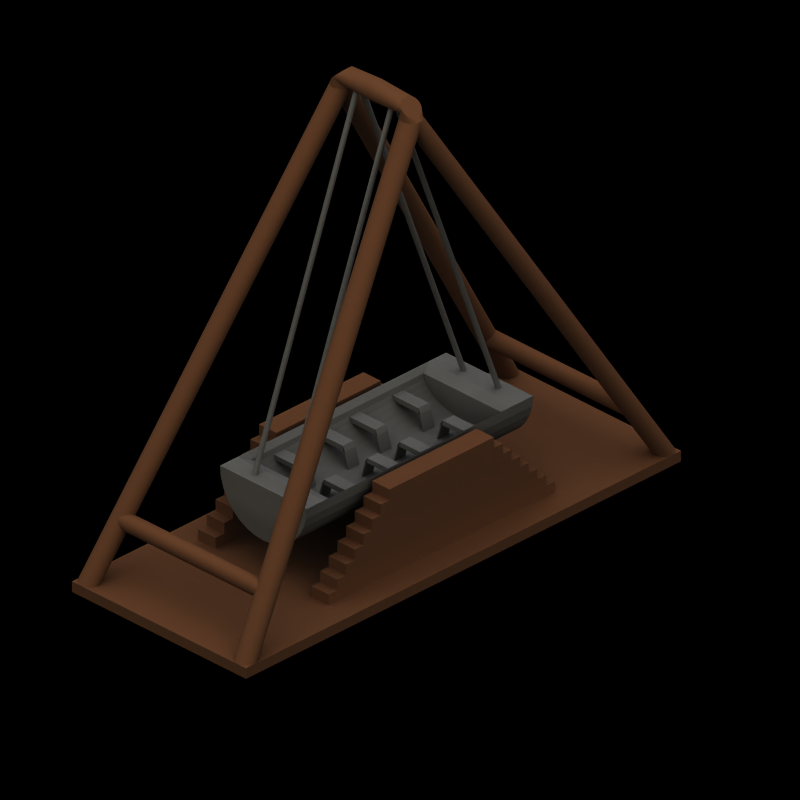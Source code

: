 # Source: shipswing_template.blend  (saved by Blender 2.79.0; exported with 4.5.12 LTS)
import bpy
from mathutils import Matrix  # noqa: F401  (used for matrix-valued properties, if any)

bpy.ops.wm.read_factory_settings(use_empty=True)
scene = bpy.context.scene
scene.name = 'Scene'

# ---- collections
col_collection_1 = bpy.data.collections.new('Collection 1'); scene.collection.children.link(col_collection_1)
col_collection_10 = bpy.data.collections.new('Collection 10'); scene.collection.children.link(col_collection_10)
col_collection_20 = bpy.data.collections.new('Collection 20'); scene.collection.children.link(col_collection_20)

# ---- materials (node trees are filled in below, after node groups)
mat_floor = bpy.data.materials.new('floor')
mat_floor.alpha_threshold = 0.0
mat_floor.diffuse_color = (0.3, 0.195, 0.1306, 1.0)
mat_floor.roughness = 0.5
mat_ship = bpy.data.materials.new('ship')
mat_ship.alpha_threshold = 0.0
mat_ship.diffuse_color = (0.3, 0.3, 0.3, 1.0)
mat_ship.roughness = 0.5
mat_shadow = bpy.data.materials.new('Shadow')
mat_shadow.alpha_threshold = 0.0
mat_shadow.preview_render_type = 'FLAT'
mat_shadow.diffuse_color = (0.0, 0.0, 0.0, 1.0)
mat_shadow.roughness = 0.5
mat_shadow.line_color = (0.0, 0.0, 0.0, 0.5104)

# ---- material node trees

# ---- world
world_world = bpy.data.worlds.new('World'); scene.world = world_world
world_world.color = (1.0, 1.0, 1.0)
world_world.use_sun_shadow = False
world_world.sun_shadow_jitter_overblur = 0.0
world_world.cycles.sampling_method = 'NONE'
world_world.cycles.sample_map_resolution = 256

# ---- cameras
cam_camera = bpy.data.cameras.new('Camera')
cam_camera.type = 'ORTHO'
cam_camera.clip_end = 100.0
cam_camera.lens = 35.0
cam_camera.sensor_width = 32.0
cam_camera.sensor_height = 18.0
cam_camera.ortho_scale = 6.5
cam_camera.display_size = 2.0
cam_camera.dof.focus_distance = 0.0
cam_camera.dof.aperture_fstop = 128.0
cam_camera.dof.aperture_blades = 6
cam_mainview = bpy.data.cameras.new('MainView')
cam_mainview.type = 'ORTHO'
cam_mainview.passepartout_alpha = 0.2
cam_mainview.clip_start = 0.2
cam_mainview.clip_end = 100.0
cam_mainview.lens = 35.0
cam_mainview.sensor_width = 32.0
cam_mainview.sensor_height = 18.0
cam_mainview.ortho_scale = 6.25
cam_mainview.display_size = 0.8
cam_mainview.shift_x = 0.1
cam_mainview.shift_y = -0.02
cam_mainview.show_passepartout = False
cam_mainview.show_safe_areas = True
cam_mainview.dof.focus_distance = 0.0
cam_mainview.dof.aperture_fstop = 128.0

# ---- lights
light_hightlight = bpy.data.lights.new('HightLight', 'SUN')
light_hightlight.color = (0.7556, 0.7973, 0.9923)
light_hightlight.transmission_factor = 0.0
light_hightlight.angle = 1.571
light_hightlight.energy = 0.65
light_hightlight.shadow_buffer_clip_start = 0.5
light_hightlight.shadow_soft_size = 1.0
light_hightlight.shadow_cascade_max_distance = 1000.0
light_hightlight.cycles.use_multiple_importance_sampling = False
light_mainlight = bpy.data.lights.new('MainLight', 'SUN')
light_mainlight.color = (1.0, 0.911, 0.549)
light_mainlight.transmission_factor = 0.0
light_mainlight.angle = 1.571
light_mainlight.energy = 0.85
light_mainlight.shadow_buffer_clip_start = 0.5
light_mainlight.shadow_soft_size = 1.0
light_mainlight.shadow_cascade_max_distance = 1000.0
light_mainlight.cycles.use_multiple_importance_sampling = False
light_shadowgenerator = bpy.data.lights.new('ShadowGenerator', 'SUN')
light_shadowgenerator.transmission_factor = 0.0
light_shadowgenerator.angle = 1.571
light_shadowgenerator.energy = 0.0
light_shadowgenerator.shadow_buffer_clip_start = 0.5
light_shadowgenerator.shadow_soft_size = 1.0
light_shadowgenerator.shadow_cascade_max_distance = 1000.0
light_shadowgenerator.cycles.use_multiple_importance_sampling = False

# ---- meshes
me_plane_005 = bpy.data.meshes.new('Plane.005')
me_plane_005.from_pydata([(-1.0, -1.0, 0.0), (1.0, -1.0, 0.0), (-1.0, 1.0, 0.0), (1.0, 1.0, 0.0), (-1.0, -1.0, 2.0), (1.0, -1.0, 2.0), (-1.0, 1.0, 2.0), (1.0, 1.0, 2.0), (-0.9992, 0.9195, 2.0), (-0.997, 0.9383, 2.0), (-0.9933, 0.9556, 2.0), (-0.9883, 0.9707, 2.0), (-0.9822, 0.9831, 2.0), (-0.9753, 0.9924, 2.0), (-0.9678, 0.9981, 2.0), (-0.96, 1.0, 2.0), (-1.0, 0.9, 2.0), (-0.9992, 0.8805, 2.0), (-0.997, 0.8617, 2.0), (-0.9933, 0.8444, 2.0), (-0.9883, 0.8293, 2.0), (-0.9822, 0.8169, 2.0), (-0.9753, 0.8076, 2.0), (-0.9678, 0.8019, 2.0), (-0.96, 0.8, 2.0), (-0.9522, 0.8019, 2.0), (-0.9447, 0.8076, 2.0), (-0.9378, 0.8169, 2.0), (-0.9317, 0.8293, 2.0), (-0.9267, 0.8444, 2.0), (-0.923, 0.8617, 2.0), (-0.9208, 0.8805, 2.0), (-0.92, 0.9, 2.0), (-0.9208, 0.9195, 2.0), (-0.923, 0.9383, 2.0), (-0.9267, 0.9556, 2.0), (-0.9317, 0.9707, 2.0), (-0.9378, 0.9831, 2.0), (-0.9447, 0.9924, 2.0), (-0.9522, 0.9981, 2.0), (-0.03923, 0.4195, 80.0), (-0.03696, 0.4383, 80.0), (-0.03326, 0.4556, 80.0), (-0.02828, 0.4707, 80.0), (-0.02222, 0.4831, 80.0), (-0.01531, 0.4924, 80.0), (-0.007804, 0.4981, 80.0), (-2.98e-08, 0.5, 80.0), (-0.04, 0.4, 80.0), (-0.03923, 0.3805, 80.0), (-0.03696, 0.3617, 80.0), (-0.03326, 0.3444, 80.0), (-0.02828, 0.3293, 80.0), (-0.02222, 0.3169, 80.0), (-0.01531, 0.3076, 80.0), (-0.007804, 0.3019, 80.0), (-2.98e-08, 0.3, 80.0), (0.007804, 0.3019, 80.0), (0.01531, 0.3076, 80.0), (0.02222, 0.3169, 80.0), (0.02828, 0.3293, 80.0), (0.03326, 0.3444, 80.0), (0.03696, 0.3617, 80.0), (0.03923, 0.3805, 80.0), (0.04, 0.4, 80.0), (0.03923, 0.4195, 80.0), (0.03696, 0.4383, 80.0), (0.03326, 0.4556, 80.0), (0.02828, 0.4707, 80.0), (0.02222, 0.4831, 80.0), (0.01531, 0.4924, 80.0), (0.007804, 0.4981, 80.0), (0.9208, 0.9195, 2.0), (0.923, 0.9383, 2.0), (0.9267, 0.9556, 2.0), (0.9317, 0.9707, 2.0), (0.9378, 0.9831, 2.0), (0.9447, 0.9924, 2.0), (0.9522, 0.9981, 2.0), (0.96, 1.0, 2.0), (0.92, 0.9, 2.0), (0.9208, 0.8805, 2.0), (0.923, 0.8617, 2.0), (0.9267, 0.8444, 2.0), (0.9317, 0.8293, 2.0), (0.9378, 0.8169, 2.0), (0.9447, 0.8076, 2.0), (0.9522, 0.8019, 2.0), (0.96, 0.8, 2.0), (0.9678, 0.8019, 2.0), (0.9753, 0.8076, 2.0), (0.9822, 0.8169, 2.0), (0.9883, 0.8293, 2.0), (0.9933, 0.8444, 2.0), (0.997, 0.8617, 2.0), (0.9992, 0.8805, 2.0), (1.0, 0.9, 2.0), (0.9992, 0.9195, 2.0), (0.997, 0.9383, 2.0), (0.9933, 0.9556, 2.0), (0.9883, 0.9707, 2.0), (0.9822, 0.9831, 2.0), (0.9753, 0.9924, 2.0), (0.9678, 0.9981, 2.0), (0.9992, -0.9195, 2.0), (0.997, -0.9383, 2.0), (0.9933, -0.9556, 2.0), (0.9883, -0.9707, 2.0), (0.9822, -0.9831, 2.0), (0.9753, -0.9924, 2.0), (0.9678, -0.9981, 2.0), (0.96, -1.0, 2.0), (1.0, -0.9, 2.0), (0.9992, -0.8805, 2.0), (0.997, -0.8617, 2.0), (0.9933, -0.8444, 2.0), (0.9883, -0.8293, 2.0), (0.9822, -0.8169, 2.0), (0.9753, -0.8076, 2.0), (0.9678, -0.8019, 2.0), (0.96, -0.8, 2.0), (0.9522, -0.8019, 2.0), (0.9447, -0.8076, 2.0), (0.9378, -0.8169, 2.0), (0.9317, -0.8293, 2.0), (0.9267, -0.8444, 2.0), (0.923, -0.8617, 2.0), (0.9208, -0.8805, 2.0), (0.92, -0.9, 2.0), (0.9208, -0.9195, 2.0), (0.923, -0.9383, 2.0), (0.9267, -0.9556, 2.0), (0.9317, -0.9707, 2.0), (0.9378, -0.9831, 2.0), (0.9447, -0.9924, 2.0), (0.9522, -0.9981, 2.0), (0.03923, -0.4195, 80.0), (0.03696, -0.4383, 80.0), (0.03326, -0.4556, 80.0), (0.02828, -0.4707, 80.0), (0.02222, -0.4831, 80.0), (0.01531, -0.4924, 80.0), (0.007804, -0.4981, 80.0), (6.604e-08, -0.5, 80.0), (0.04, -0.4, 80.0), (0.03923, -0.3805, 80.0), (0.03696, -0.3617, 80.0), (0.03326, -0.3444, 80.0), (0.02828, -0.3293, 80.0), (0.02222, -0.3169, 80.0), (0.01531, -0.3076, 80.0), (0.007804, -0.3019, 80.0), (5.396e-08, -0.3, 80.0), (-0.007804, -0.3019, 80.0), (-0.01531, -0.3076, 80.0), (-0.02222, -0.3169, 80.0), (-0.02828, -0.3293, 80.0), (-0.03326, -0.3444, 80.0), (-0.03696, -0.3617, 80.0), (-0.03923, -0.3805, 80.0), (-0.04, -0.4, 80.0), (-0.03923, -0.4195, 80.0), (-0.03696, -0.4383, 80.0), (-0.03326, -0.4556, 80.0), (-0.02828, -0.4707, 80.0), (-0.02222, -0.4831, 80.0), (-0.01531, -0.4924, 80.0), (-0.007803, -0.4981, 80.0), (-0.9208, -0.9195, 2.0), (-0.923, -0.9383, 2.0), (-0.9267, -0.9556, 2.0), (-0.9317, -0.9707, 2.0), (-0.9378, -0.9831, 2.0), (-0.9447, -0.9924, 2.0), (-0.9522, -0.9981, 2.0), (-0.96, -1.0, 2.0), (-0.92, -0.9, 2.0), (-0.9208, -0.8805, 2.0), (-0.923, -0.8617, 2.0), (-0.9267, -0.8444, 2.0), (-0.9317, -0.8293, 2.0), (-0.9378, -0.8169, 2.0), (-0.9447, -0.8076, 2.0), (-0.9522, -0.8019, 2.0), (-0.96, -0.8, 2.0), (-0.9678, -0.8019, 2.0), (-0.9753, -0.8076, 2.0), (-0.9822, -0.8169, 2.0), (-0.9883, -0.8293, 2.0), (-0.9933, -0.8444, 2.0), (-0.997, -0.8617, 2.0), (-0.9992, -0.8805, 2.0), (-1.0, -0.9, 2.0), (-0.9992, -0.9195, 2.0), (-0.997, -0.9383, 2.0), (-0.9933, -0.9556, 2.0), (-0.9883, -0.9707, 2.0), (-0.9822, -0.9831, 2.0), (-0.9753, -0.9924, 2.0), (-0.9678, -0.9981, 2.0), (-2.98e-08, 2.31e-07, 80.0), (-2.98e-08, 3.8e-07, 84.0), (0.03923, 1.192e-07, 81.61), (0.03696, 1.192e-07, 81.23), (0.03326, 1.192e-07, 80.89), (0.02828, 2.98e-08, 80.59), (0.02222, -8.941e-08, 80.34), (0.01531, 8.941e-08, 80.15), (0.007804, 0.0, 80.04), (0.04, 0.0, 82.0), (0.03923, -2.98e-08, 82.39), (0.03696, -5.96e-08, 82.77), (0.03326, -2.98e-08, 83.11), (0.02828, 8.941e-08, 83.41), (0.02222, -8.941e-08, 83.66), (0.01531, 2.98e-08, 83.85), (0.007804, 8.941e-08, 83.96), (-0.007804, 8.941e-08, 83.96), (-0.01531, 2.98e-08, 83.85), (-0.02222, -8.941e-08, 83.66), (-0.02828, 2.98e-08, 83.41), (-0.03326, -8.941e-08, 83.11), (-0.03696, -5.96e-08, 82.77), (-0.03923, -1.192e-07, 82.39), (-0.04, 0.0, 82.0), (-0.03923, 8.941e-08, 81.61), (-0.03696, 5.96e-08, 81.23), (-0.03326, 5.96e-08, 80.89), (-0.02828, 2.98e-08, 80.59), (-0.02222, -8.941e-08, 80.34), (-0.01531, 8.941e-08, 80.15), (-0.007803, 0.0, 80.04), (-0.007803, -0.4694, 80.61), (-0.01531, -0.4653, 80.69), (-0.02222, -0.4588, 80.82), (-0.02828, -0.45, 81.0), (-0.03326, -0.4393, 81.21), (-0.03696, -0.4271, 81.46), (-0.03923, -0.4138, 81.72), (-0.04, -0.4, 82.0), (-0.03923, -0.3862, 82.28), (-0.03696, -0.3729, 82.54), (-0.03326, -0.3607, 82.79), (-0.02828, -0.35, 83.0), (-0.02222, -0.3412, 83.18), (-0.01531, -0.3347, 83.31), (-0.007804, -0.3306, 83.39), (5.396e-08, -0.3293, 83.41), (0.007804, -0.3306, 83.39), (0.01531, -0.3347, 83.31), (0.02222, -0.3412, 83.18), (0.02828, -0.35, 83.0), (0.03326, -0.3607, 82.79), (0.03696, -0.3729, 82.54), (0.03923, -0.3862, 82.28), (0.04, -0.4, 82.0), (6.604e-08, -0.4707, 80.59), (0.007804, -0.4694, 80.61), (0.01531, -0.4653, 80.69), (0.02222, -0.4588, 80.82), (0.02828, -0.45, 81.0), (0.03326, -0.4393, 81.21), (0.03696, -0.4271, 81.46), (0.03923, -0.4138, 81.72), (0.007804, 0.4694, 80.61), (0.01531, 0.4653, 80.69), (0.02222, 0.4588, 80.82), (0.02828, 0.45, 81.0), (0.03326, 0.4393, 81.21), (0.03696, 0.4271, 81.46), (0.03923, 0.4138, 81.72), (0.04, 0.4, 82.0), (0.03923, 0.3862, 82.28), (0.03696, 0.3729, 82.54), (0.03326, 0.3607, 82.79), (0.02828, 0.35, 83.0), (0.02222, 0.3412, 83.18), (0.01531, 0.3347, 83.31), (0.007804, 0.3306, 83.39), (-2.98e-08, 0.3293, 83.41), (-0.007804, 0.3306, 83.39), (-0.01531, 0.3347, 83.31), (-0.02222, 0.3412, 83.18), (-0.02828, 0.35, 83.0), (-0.03326, 0.3607, 82.79), (-0.03696, 0.3729, 82.54), (-0.03923, 0.3862, 82.28), (-0.04, 0.4, 82.0), (-2.98e-08, 0.4707, 80.59), (-0.007804, 0.4694, 80.61), (-0.01531, 0.4653, 80.69), (-0.02222, 0.4588, 80.82), (-0.02828, 0.45, 81.0), (-0.03326, 0.4393, 81.21), (-0.03696, 0.4271, 81.46), (-0.03923, 0.4138, 81.72), (-0.24, -0.75, 18.0), (-0.24, -0.55, 18.0), (-0.24, -0.75, 16.0), (-0.24, -0.55, 16.0), (-0.28, -0.75, 16.0), (-0.28, -0.55, 16.0), (-0.28, -0.75, 14.0), (-0.28, -0.55, 14.0), (-0.32, -0.75, 14.0), (-0.32, -0.55, 14.0), (-0.32, -0.75, 12.0), (-0.32, -0.55, 12.0), (-0.36, -0.75, 12.0), (-0.36, -0.55, 12.0), (-0.36, -0.75, 10.0), (-0.36, -0.55, 10.0), (-0.4, -0.75, 10.0), (-0.4, -0.55, 10.0), (-0.4, -0.75, 8.0), (-0.4, -0.55, 8.0), (-0.44, -0.75, 8.0), (-0.44, -0.55, 8.0), (-0.44, -0.75, 6.0), (-0.44, -0.55, 6.0), (-0.48, -0.75, 6.0), (-0.48, -0.55, 6.0), (-0.48, -0.75, 4.0), (-0.48, -0.55, 4.0), (-0.52, -0.75, 4.0), (-0.52, -0.55, 4.0), (-0.52, -0.75, 2.0), (-0.52, -0.55, 2.0), (-0.24, 0.75, 18.0), (-0.24, 0.55, 18.0), (-0.24, 0.75, 16.0), (-0.24, 0.55, 16.0), (-0.28, 0.75, 16.0), (-0.28, 0.55, 16.0), (-0.28, 0.75, 14.0), (-0.28, 0.55, 14.0), (-0.32, 0.75, 14.0), (-0.32, 0.55, 14.0), (-0.32, 0.75, 12.0), (-0.32, 0.55, 12.0), (-0.36, 0.75, 12.0), (-0.36, 0.55, 12.0), (-0.36, 0.75, 10.0), (-0.36, 0.55, 10.0), (-0.4, 0.75, 10.0), (-0.4, 0.55, 10.0), (-0.4, 0.75, 8.0), (-0.4, 0.55, 8.0), (-0.44, 0.75, 8.0), (-0.44, 0.55, 8.0), (-0.44, 0.75, 6.0), (-0.44, 0.55, 6.0), (-0.48, 0.75, 6.0), (-0.48, 0.55, 6.0), (-0.48, 0.75, 4.0), (-0.48, 0.55, 4.0), (-0.52, 0.75, 4.0), (-0.52, 0.55, 4.0), (-0.52, 0.75, 2.0), (-0.52, 0.55, 2.0), (0.24, -0.75, 18.0), (-2.98e-08, -0.75, 18.0), (0.24, -0.55, 18.0), (-2.98e-08, -0.55, 18.0), (0.24, -0.75, 16.0), (-2.98e-08, -0.75, 16.0), (0.24, -0.55, 16.0), (-2.98e-08, -0.55, 16.0), (0.28, -0.75, 16.0), (0.28, -0.55, 16.0), (0.28, -0.75, 14.0), (0.28, -0.55, 14.0), (0.32, -0.75, 14.0), (0.32, -0.55, 14.0), (0.32, -0.75, 12.0), (0.32, -0.55, 12.0), (0.36, -0.75, 12.0), (0.36, -0.55, 12.0), (0.36, -0.75, 10.0), (0.36, -0.55, 10.0), (0.4, -0.75, 10.0), (0.4, -0.55, 10.0), (0.4, -0.75, 8.0), (0.4, -0.55, 8.0), (0.44, -0.75, 8.0), (0.44, -0.55, 8.0), (0.44, -0.75, 6.0), (0.44, -0.55, 6.0), (0.48, -0.75, 6.0), (0.48, -0.55, 6.0), (0.48, -0.75, 4.0), (0.48, -0.55, 4.0), (0.52, -0.75, 4.0), (0.52, -0.55, 4.0), (0.52, -0.75, 2.0), (0.52, -0.55, 2.0), (0.0, -0.75, 2.0), (0.0, -0.55, 2.0), (0.24, 0.75, 18.0), (-8.718e-08, 0.75, 18.0), (0.24, 0.55, 18.0), (-6.302e-08, 0.55, 18.0), (0.24, 0.75, 16.0), (-8.718e-08, 0.75, 16.0), (0.24, 0.55, 16.0), (-6.302e-08, 0.55, 16.0), (0.28, 0.75, 16.0), (0.28, 0.55, 16.0), (0.28, 0.75, 14.0), (0.28, 0.55, 14.0), (0.32, 0.75, 14.0), (0.32, 0.55, 14.0), (0.32, 0.75, 12.0), (0.32, 0.55, 12.0), (0.36, 0.75, 12.0), (0.36, 0.55, 12.0), (0.36, 0.75, 10.0), (0.36, 0.55, 10.0), (0.4, 0.75, 10.0), (0.4, 0.55, 10.0), (0.4, 0.75, 8.0), (0.4, 0.55, 8.0), (0.44, 0.75, 8.0), (0.44, 0.55, 8.0), (0.44, 0.75, 6.0), (0.44, 0.55, 6.0), (0.48, 0.75, 6.0), (0.48, 0.55, 6.0), (0.48, 0.75, 4.0), (0.48, 0.55, 4.0), (0.52, 0.75, 4.0), (0.52, 0.55, 4.0), (0.52, 0.75, 2.0), (0.52, 0.55, 2.0), (-5.738e-08, 0.75, 2.0), (-3.322e-08, 0.55, 2.0), (-0.84, -0.864, 13.4), (-0.8462, -0.864, 13.37), (-0.8522, -0.864, 13.28), (-0.8578, -0.864, 13.13), (-0.8626, -0.864, 12.93), (-0.8666, -0.864, 12.69), (-0.8696, -0.864, 12.41), (-0.8714, -0.864, 12.11), (-0.872, -0.864, 11.8), (-0.8714, -0.864, 11.49), (-0.8696, -0.864, 11.19), (-0.8666, -0.864, 10.91), (-0.8626, -0.864, 10.67), (-0.8578, -0.864, 10.47), (-0.8522, -0.864, 10.32), (-0.8462, -0.864, 10.23), (-0.84, -0.864, 10.2), (-0.8338, -0.864, 10.23), (-0.8278, -0.864, 10.32), (-0.8222, -0.864, 10.47), (-0.8174, -0.864, 10.67), (-0.8134, -0.864, 10.91), (-0.8104, -0.864, 11.19), (-0.8086, -0.864, 11.49), (-0.808, -0.864, 11.8), (-0.8086, -0.864, 12.11), (-0.8104, -0.864, 12.41), (-0.8134, -0.864, 12.69), (-0.8174, -0.864, 12.93), (-0.8222, -0.864, 13.13), (-0.8278, -0.864, 13.28), (-0.8338, -0.864, 13.37), (-0.84, 0.864, 13.4), (-0.8462, 0.864, 13.37), (-0.8522, 0.864, 13.28), (-0.8578, 0.864, 13.13), (-0.8626, 0.864, 12.93), (-0.8666, 0.864, 12.69), (-0.8696, 0.864, 12.41), (-0.8714, 0.864, 12.11), (-0.872, 0.864, 11.8), (-0.8714, 0.864, 11.49), (-0.8696, 0.864, 11.19), (-0.8666, 0.864, 10.91), (-0.8626, 0.864, 10.67), (-0.8578, 0.864, 10.47), (-0.8522, 0.864, 10.32), (-0.8462, 0.864, 10.23), (-0.84, 0.864, 10.2), (-0.8338, 0.864, 10.23), (-0.8278, 0.864, 10.32), (-0.8222, 0.864, 10.47), (-0.8174, 0.864, 10.67), (-0.8134, 0.864, 10.91), (-0.8104, 0.864, 11.19), (-0.8086, 0.864, 11.49), (-0.808, 0.864, 11.8), (-0.8086, 0.864, 12.11), (-0.8104, 0.864, 12.41), (-0.8134, 0.864, 12.69), (-0.8174, 0.864, 12.93), (-0.8222, 0.864, 13.13), (-0.8278, 0.864, 13.28), (-0.8338, 0.864, 13.37), (0.84, -0.864, 13.4), (0.8338, -0.864, 13.37), (0.8278, -0.864, 13.28), (0.8222, -0.864, 13.13), (0.8174, -0.864, 12.93), (0.8134, -0.864, 12.69), (0.8104, -0.864, 12.41), (0.8086, -0.864, 12.11), (0.808, -0.864, 11.8), (0.8086, -0.864, 11.49), (0.8104, -0.864, 11.19), (0.8134, -0.864, 10.91), (0.8174, -0.864, 10.67), (0.8222, -0.864, 10.47), (0.8278, -0.864, 10.32), (0.8338, -0.864, 10.23), (0.84, -0.864, 10.2), (0.8462, -0.864, 10.23), (0.8522, -0.864, 10.32), (0.8578, -0.864, 10.47), (0.8626, -0.864, 10.67), (0.8666, -0.864, 10.91), (0.8696, -0.864, 11.19), (0.8714, -0.864, 11.49), (0.872, -0.864, 11.8), (0.8714, -0.864, 12.11), (0.8696, -0.864, 12.41), (0.8666, -0.864, 12.69), (0.8626, -0.864, 12.93), (0.8578, -0.864, 13.13), (0.8522, -0.864, 13.28), (0.8462, -0.864, 13.37), (0.84, 0.864, 13.4), (0.8338, 0.864, 13.37), (0.8278, 0.864, 13.28), (0.8222, 0.864, 13.13), (0.8174, 0.864, 12.93), (0.8134, 0.864, 12.69), (0.8104, 0.864, 12.41), (0.8086, 0.864, 12.11), (0.808, 0.864, 11.8), (0.8086, 0.864, 11.49), (0.8104, 0.864, 11.19), (0.8134, 0.864, 10.91), (0.8174, 0.864, 10.67), (0.8222, 0.864, 10.47), (0.8278, 0.864, 10.32), (0.8338, 0.864, 10.23), (0.84, 0.864, 10.2), (0.8462, 0.864, 10.23), (0.8522, 0.864, 10.32), (0.8578, 0.864, 10.47), (0.8626, 0.864, 10.67), (0.8666, 0.864, 10.91), (0.8696, 0.864, 11.19), (0.8714, 0.864, 11.49), (0.872, 0.864, 11.8), (0.8714, 0.864, 12.11), (0.8696, 0.864, 12.41), (0.8666, 0.864, 12.69), (0.8626, 0.864, 12.93), (0.8578, 0.864, 13.13), (0.8522, 0.864, 13.28), (0.8462, 0.864, 13.37)], [], [(0, 2, 3, 1), (4, 5, 7, 6), (0, 1, 5, 4), (1, 3, 7, 5), (2, 0, 4, 6), (3, 2, 6, 7), (17, 16, 48, 49), (23, 22, 54, 55), (37, 36, 68, 69), (38, 37, 69, 70), (19, 18, 50, 51), (24, 23, 55, 56), (25, 24, 56, 57), (8, 9, 41, 40), (39, 38, 70, 71), (26, 25, 57, 58), (11, 12, 44, 43), (15, 39, 71, 47), (27, 26, 58, 59), (12, 13, 45, 44), (28, 27, 59, 60), (13, 14, 46, 45), (29, 28, 60, 61), (14, 15, 47, 46), (30, 29, 61, 62), (10, 11, 43, 42), (31, 30, 62, 63), (16, 8, 40, 48), (32, 31, 63, 64), (18, 17, 49, 50), (33, 32, 64, 65), (9, 10, 42, 41), (34, 33, 65, 66), (21, 20, 52, 53), (35, 34, 66, 67), (22, 21, 53, 54), (20, 19, 51, 52), (36, 35, 67, 68), (62, 61, 93, 94), (84, 83, 82, 81, 80, 72, 73, 74, 75, 76, 77, 78, 79, 103, 102, 101, 100, 99, 98, 97, 96, 95, 94, 93, 92, 91, 90, 89, 88, 87, 86, 85), (42, 43, 75, 74), (63, 62, 94, 95), (48, 40, 72, 80), (64, 63, 95, 96), (50, 49, 81, 82), (65, 64, 96, 97), (41, 42, 74, 73), (66, 65, 97, 98), (53, 52, 84, 85), (67, 66, 98, 99), (54, 53, 85, 86), (52, 51, 83, 84), (68, 67, 99, 100), (55, 54, 86, 87), (51, 50, 82, 83), (69, 68, 100, 101), (56, 55, 87, 88), (49, 48, 80, 81), (70, 69, 101, 102), (57, 56, 88, 89), (40, 41, 73, 72), (71, 70, 102, 103), (58, 57, 89, 90), (43, 44, 76, 75), (47, 71, 103, 79), (59, 58, 90, 91), (44, 45, 77, 76), (60, 59, 91, 92), (45, 46, 78, 77), (61, 60, 92, 93), (46, 47, 79, 78), (113, 112, 144, 145), (119, 118, 150, 151), (133, 132, 164, 165), (134, 133, 165, 166), (115, 114, 146, 147), (120, 119, 151, 152), (121, 120, 152, 153), (104, 105, 137, 136), (135, 134, 166, 167), (122, 121, 153, 154), (107, 108, 140, 139), (111, 135, 167, 143), (123, 122, 154, 155), (108, 109, 141, 140), (124, 123, 155, 156), (109, 110, 142, 141), (125, 124, 156, 157), (110, 111, 143, 142), (126, 125, 157, 158), (106, 107, 139, 138), (127, 126, 158, 159), (112, 104, 136, 144), (128, 127, 159, 160), (114, 113, 145, 146), (129, 128, 160, 161), (105, 106, 138, 137), (130, 129, 161, 162), (117, 116, 148, 149), (131, 130, 162, 163), (118, 117, 149, 150), (116, 115, 147, 148), (132, 131, 163, 164), (158, 157, 189, 190), (180, 179, 178, 177, 176, 168, 169, 170, 171, 172, 173, 174, 175, 199, 198, 197, 196, 195, 194, 193, 192, 191, 190, 189, 188, 187, 186, 185, 184, 183, 182, 181), (138, 139, 171, 170), (159, 158, 190, 191), (144, 136, 168, 176), (160, 159, 191, 192), (146, 145, 177, 178), (161, 160, 192, 193), (137, 138, 170, 169), (162, 161, 193, 194), (149, 148, 180, 181), (163, 162, 194, 195), (150, 149, 181, 182), (148, 147, 179, 180), (164, 163, 195, 196), (151, 150, 182, 183), (147, 146, 178, 179), (165, 164, 196, 197), (152, 151, 183, 184), (145, 144, 176, 177), (166, 165, 197, 198), (153, 152, 184, 185), (136, 137, 169, 168), (167, 166, 198, 199), (154, 153, 185, 186), (139, 140, 172, 171), (143, 167, 199, 175), (155, 154, 186, 187), (140, 141, 173, 172), (156, 155, 187, 188), (141, 142, 174, 173), (157, 156, 188, 189), (142, 143, 175, 174), (261, 260, 205, 204), (236, 237, 226, 227), (289, 288, 200, 231), (274, 275, 213, 212), (260, 259, 206, 205), (237, 238, 225, 226), (278, 279, 201, 216), (258, 257, 208, 207), (232, 233, 230, 231), (264, 265, 207, 208), (234, 235, 228, 229), (233, 234, 229, 230), (282, 283, 220, 219), (279, 280, 217, 201), (242, 243, 220, 221), (292, 291, 229, 228), (249, 250, 214, 215), (270, 271, 209, 202), (262, 261, 204, 203), (280, 281, 218, 217), (238, 239, 224, 225), (288, 264, 208, 200), (245, 246, 217, 218), (266, 267, 205, 206), (248, 249, 215, 216), (276, 277, 215, 214), (257, 256, 200, 208), (265, 266, 206, 207), (253, 254, 210, 211), (275, 276, 214, 213), (254, 255, 209, 210), (267, 268, 204, 205), (294, 293, 227, 226), (138, 139, 260, 261), (295, 294, 226, 225), (290, 289, 231, 230), (244, 245, 218, 219), (268, 269, 203, 204), (241, 242, 221, 222), (281, 282, 219, 218), (240, 241, 222, 223), (291, 290, 230, 229), (246, 247, 201, 217), (286, 287, 224, 223), (256, 232, 231, 200), (283, 284, 221, 220), (255, 263, 202, 209), (293, 292, 228, 227), (251, 252, 212, 213), (284, 285, 222, 221), (252, 253, 211, 212), (273, 274, 212, 211), (243, 244, 219, 220), (272, 273, 211, 210), (277, 278, 216, 215), (263, 262, 203, 202), (271, 272, 210, 209), (287, 295, 225, 224), (247, 248, 216, 201), (269, 270, 202, 203), (285, 286, 223, 222), (239, 240, 223, 224), (235, 236, 227, 228), (259, 258, 207, 206), (70, 69, 266, 265), (62, 61, 274, 273), (163, 162, 237, 236), (139, 140, 259, 260), (149, 148, 251, 250), (158, 157, 242, 241), (162, 161, 238, 237), (136, 137, 262, 263), (137, 138, 261, 262), (153, 152, 247, 246), (167, 166, 233, 232), (161, 160, 239, 238), (166, 165, 234, 233), (154, 153, 246, 245), (146, 145, 254, 253), (145, 144, 255, 254), (143, 167, 232, 256), (160, 159, 240, 239), (152, 151, 248, 247), (250, 251, 213, 214), (144, 136, 263, 255), (165, 164, 235, 234), (157, 156, 243, 242), (155, 154, 245, 244), (147, 146, 253, 252), (141, 142, 257, 258), (151, 150, 249, 248), (156, 155, 244, 243), (164, 163, 236, 235), (140, 141, 258, 259), (148, 147, 252, 251), (142, 143, 256, 257), (150, 149, 250, 249), (50, 49, 286, 285), (49, 48, 287, 286), (57, 56, 279, 278), (64, 63, 272, 271), (56, 55, 280, 279), (40, 41, 294, 295), (48, 40, 295, 287), (69, 68, 267, 266), (58, 57, 278, 277), (63, 62, 273, 272), (51, 50, 285, 284), (159, 158, 241, 240), (42, 43, 292, 293), (55, 54, 281, 280), (60, 59, 276, 275), (43, 44, 291, 292), (68, 67, 268, 267), (44, 45, 290, 291), (52, 51, 284, 283), (59, 58, 277, 276), (54, 53, 282, 281), (47, 71, 264, 288), (67, 66, 269, 268), (45, 46, 289, 290), (53, 52, 283, 282), (46, 47, 288, 289), (66, 65, 270, 269), (71, 70, 265, 264), (41, 42, 293, 294), (61, 60, 275, 274), (65, 64, 271, 270), (262, 261, 260, 259, 258, 257, 256, 232, 233, 234, 235, 236, 237, 238, 239, 240, 241, 242, 243, 244, 245, 246, 247, 248, 249, 250, 251, 252, 253, 254, 255, 263), (268, 269, 270, 271, 272, 273, 274, 275, 276, 277, 278, 279, 280, 281, 282, 283, 284, 285, 286, 287, 295, 294, 293, 292, 291, 290, 289, 288, 264, 265, 266, 267), (296, 297, 363, 361), (298, 365, 367, 299), (363, 297, 299, 367), (296, 361, 365, 298), (297, 296, 298, 299), (299, 298, 300, 301), (301, 300, 302, 303), (303, 302, 304, 305), (305, 304, 306, 307), (307, 306, 308, 309), (309, 308, 310, 311), (311, 310, 312, 313), (313, 312, 314, 315), (315, 314, 316, 317), (317, 316, 318, 319), (319, 318, 320, 321), (321, 320, 322, 323), (323, 322, 324, 325), (325, 324, 326, 327), (327, 326, 396, 397), (300, 298, 365, 396, 326, 324, 322, 320, 318, 316, 314, 312, 310, 308, 306, 304, 302), (397, 367, 299, 301, 303, 305, 307, 309, 311, 313, 315, 317, 319, 321, 323, 325, 327), (328, 329, 401, 399), (330, 403, 405, 331), (401, 329, 331, 405), (328, 399, 403, 330), (329, 328, 330, 331), (331, 330, 332, 333), (333, 332, 334, 335), (335, 334, 336, 337), (337, 336, 338, 339), (339, 338, 340, 341), (341, 340, 342, 343), (343, 342, 344, 345), (345, 344, 346, 347), (347, 346, 348, 349), (349, 348, 350, 351), (351, 350, 352, 353), (353, 352, 354, 355), (355, 354, 356, 357), (357, 356, 358, 359), (359, 358, 434, 435), (332, 330, 403, 434, 358, 356, 354, 352, 350, 348, 346, 344, 342, 340, 338, 336, 334), (435, 405, 331, 333, 335, 337, 339, 341, 343, 345, 347, 349, 351, 353, 355, 357, 359), (360, 362, 363, 361), (364, 365, 367, 366), (363, 362, 366, 367), (360, 361, 365, 364), (361, 363, 367, 365), (362, 360, 364, 366), (366, 364, 368, 369), (369, 368, 370, 371), (371, 370, 372, 373), (373, 372, 374, 375), (375, 374, 376, 377), (377, 376, 378, 379), (379, 378, 380, 381), (381, 380, 382, 383), (383, 382, 384, 385), (385, 384, 386, 387), (387, 386, 388, 389), (389, 388, 390, 391), (391, 390, 392, 393), (393, 392, 394, 395), (395, 394, 396, 397), (368, 364, 365, 396, 394, 392, 390, 388, 386, 384, 382, 380, 378, 376, 374, 372, 370), (397, 367, 366, 369, 371, 373, 375, 377, 379, 381, 383, 385, 387, 389, 391, 393, 395), (398, 400, 401, 399), (402, 403, 405, 404), (401, 400, 404, 405), (398, 399, 403, 402), (399, 401, 405, 403), (400, 398, 402, 404), (404, 402, 406, 407), (407, 406, 408, 409), (409, 408, 410, 411), (411, 410, 412, 413), (413, 412, 414, 415), (415, 414, 416, 417), (417, 416, 418, 419), (419, 418, 420, 421), (421, 420, 422, 423), (423, 422, 424, 425), (425, 424, 426, 427), (427, 426, 428, 429), (429, 428, 430, 431), (431, 430, 432, 433), (433, 432, 434, 435), (406, 402, 403, 434, 432, 430, 428, 426, 424, 422, 420, 418, 416, 414, 412, 410, 408), (435, 405, 404, 407, 409, 411, 413, 415, 417, 419, 421, 423, 425, 427, 429, 431, 433), (444, 443, 475, 476), (458, 457, 489, 490), (445, 444, 476, 477), (459, 458, 490, 491), (446, 445, 477, 478), (460, 459, 491, 492), (447, 446, 478, 479), (461, 460, 492, 493), (448, 447, 479, 480), (462, 461, 493, 494), (449, 448, 480, 481), (463, 462, 494, 495), (450, 449, 481, 482), (437, 436, 468, 469), (464, 463, 495, 496), (451, 450, 482, 483), (438, 437, 469, 470), (465, 464, 496, 497), (452, 451, 483, 484), (439, 438, 470, 471), (466, 465, 497, 498), (453, 452, 484, 485), (440, 439, 471, 472), (467, 466, 498, 499), (454, 453, 485, 486), (441, 440, 472, 473), (436, 467, 499, 468), (455, 454, 486, 487), (442, 441, 473, 474), (456, 455, 487, 488), (443, 442, 474, 475), (457, 456, 488, 489), (508, 507, 539, 540), (522, 521, 553, 554), (509, 508, 540, 541), (523, 522, 554, 555), (510, 509, 541, 542), (524, 523, 555, 556), (511, 510, 542, 543), (525, 524, 556, 557), (512, 511, 543, 544), (526, 525, 557, 558), (513, 512, 544, 545), (527, 526, 558, 559), (514, 513, 545, 546), (501, 500, 532, 533), (528, 527, 559, 560), (515, 514, 546, 547), (502, 501, 533, 534), (529, 528, 560, 561), (516, 515, 547, 548), (503, 502, 534, 535), (530, 529, 561, 562), (517, 516, 548, 549), (504, 503, 535, 536), (531, 530, 562, 563), (518, 517, 549, 550), (505, 504, 536, 537), (500, 531, 563, 532), (519, 518, 550, 551), (506, 505, 537, 538), (520, 519, 551, 552), (507, 506, 538, 539), (521, 520, 552, 553)])
me_plane_005.materials.append(mat_floor)
me_plane_005.use_remesh_preserve_volume = False
me_plane_005.use_remesh_preserve_attributes = False
me_plane_005.use_mirror_vertex_groups = False
me_plane_005.update()
me_cylinder = bpy.data.meshes.new('Cylinder')
me_cylinder.from_pydata([(-1.231, 0.225, -3.283), (3.361e-08, 0.225, -1.417e-08), (-1.227, 0.2245, -3.285), (0.004583, 0.2245, -0.001668), (-1.222, 0.2231, -3.286), (0.00899, 0.2231, -0.003272), (-1.218, 0.2208, -3.288), (0.01305, 0.2208, -0.00475), (-1.215, 0.2177, -3.289), (0.01661, 0.2177, -0.006046), (-1.212, 0.2139, -3.29), (0.01953, 0.2139, -0.007109), (-1.21, 0.2096, -3.291), (0.0217, 0.2096, -0.0079), (-1.208, 0.2049, -3.291), (0.02304, 0.2049, -0.008386), (-1.208, 0.2, -3.291), (0.02349, 0.2, -0.008551), (-1.208, 0.1951, -3.291), (0.02304, 0.1951, -0.008386), (-1.21, 0.1904, -3.291), (0.0217, 0.1904, -0.0079), (-1.212, 0.1861, -3.29), (0.01953, 0.1861, -0.007109), (-1.215, 0.1823, -3.289), (0.01661, 0.1823, -0.006046), (-1.218, 0.1792, -3.288), (0.01305, 0.1792, -0.00475), (-1.222, 0.1769, -3.286), (0.00899, 0.1769, -0.003272), (-1.227, 0.1755, -3.285), (0.004583, 0.1755, -0.001668), (-1.231, 0.175, -3.283), (2.825e-08, 0.175, -1.179e-08), (-1.236, 0.1755, -3.281), (-0.004583, 0.1755, 0.001668), (-1.24, 0.1769, -3.28), (-0.00899, 0.1769, 0.003272), (-1.244, 0.1792, -3.278), (-0.01305, 0.1792, 0.00475), (-1.248, 0.1823, -3.277), (-0.01661, 0.1823, 0.006046), (-1.251, 0.1861, -3.276), (-0.01953, 0.1861, 0.007109), (-1.253, 0.1904, -3.275), (-0.0217, 0.1904, 0.0079), (-1.254, 0.1951, -3.275), (-0.02304, 0.1951, 0.008386), (-1.255, 0.2, -3.274), (-0.02349, 0.2, 0.00855), (-1.254, 0.2049, -3.275), (-0.02304, 0.2049, 0.008386), (-1.253, 0.2096, -3.275), (-0.0217, 0.2096, 0.0079), (-1.251, 0.2139, -3.276), (-0.01953, 0.2139, 0.007109), (-1.248, 0.2177, -3.277), (-0.01661, 0.2177, 0.006046), (-1.244, 0.2208, -3.278), (-0.01305, 0.2208, 0.00475), (-1.24, 0.2231, -3.28), (-0.00899, 0.2231, 0.003272), (-1.236, 0.2245, -3.281), (-0.004583, 0.2245, 0.001668), (-1.231, -0.175, -3.283), (5.199e-08, -0.175, -1.741e-08), (-1.227, -0.1755, -3.285), (0.004583, -0.1755, -0.001668), (-1.222, -0.1769, -3.286), (0.00899, -0.1769, -0.003272), (-1.218, -0.1792, -3.288), (0.01305, -0.1792, -0.00475), (-1.215, -0.1823, -3.289), (0.01661, -0.1823, -0.006046), (-1.212, -0.1861, -3.29), (0.01953, -0.1861, -0.00711), (-1.21, -0.1904, -3.291), (0.0217, -0.1904, -0.0079), (-1.208, -0.1951, -3.291), (0.02304, -0.1951, -0.008386), (-1.208, -0.2, -3.291), (0.02349, -0.2, -0.008551), (-1.208, -0.2049, -3.291), (0.02304, -0.2049, -0.008386), (-1.21, -0.2096, -3.291), (0.0217, -0.2096, -0.0079), (-1.212, -0.2139, -3.29), (0.01953, -0.2139, -0.00711), (-1.215, -0.2177, -3.289), (0.01661, -0.2177, -0.006046), (-1.218, -0.2208, -3.288), (0.01305, -0.2208, -0.00475), (-1.222, -0.2231, -3.286), (0.00899, -0.2231, -0.003272), (-1.227, -0.2245, -3.285), (0.004583, -0.2245, -0.001668), (-1.231, -0.225, -3.283), (4.663e-08, -0.225, -1.503e-08), (-1.236, -0.2245, -3.281), (-0.004583, -0.2245, 0.001668), (-1.24, -0.2231, -3.28), (-0.00899, -0.2231, 0.003272), (-1.244, -0.2208, -3.278), (-0.01305, -0.2208, 0.00475), (-1.248, -0.2177, -3.277), (-0.01661, -0.2177, 0.006046), (-1.251, -0.2139, -3.276), (-0.01953, -0.2139, 0.007109), (-1.253, -0.2096, -3.275), (-0.0217, -0.2096, 0.0079), (-1.254, -0.2049, -3.275), (-0.02304, -0.2049, 0.008386), (-1.255, -0.2, -3.274), (-0.02349, -0.2, 0.00855), (-1.254, -0.1951, -3.275), (-0.02304, -0.1951, 0.008386), (-1.253, -0.1904, -3.275), (-0.0217, -0.1904, 0.0079), (-1.251, -0.1861, -3.276), (-0.01953, -0.1861, 0.007109), (-1.248, -0.1823, -3.277), (-0.01661, -0.1823, 0.006046), (-1.244, -0.1792, -3.278), (-0.01305, -0.1792, 0.00475), (-1.24, -0.1769, -3.28), (-0.00899, -0.1769, 0.003272), (-1.236, -0.1755, -3.281), (-0.004583, -0.1755, 0.001668), (1.231, 0.225, -3.283), (5.429e-08, 0.225, 1.782e-08), (1.236, 0.2245, -3.281), (0.004583, 0.2245, 0.001668), (1.24, 0.2231, -3.28), (0.00899, 0.2231, 0.003272), (1.244, 0.2208, -3.278), (0.01305, 0.2208, 0.00475), (1.248, 0.2177, -3.277), (0.01661, 0.2177, 0.006046), (1.251, 0.2139, -3.276), (0.01953, 0.2139, 0.00711), (1.253, 0.2096, -3.275), (0.0217, 0.2096, 0.0079), (1.254, 0.2049, -3.275), (0.02304, 0.2049, 0.008386), (1.255, 0.2, -3.274), (0.02349, 0.2, 0.008551), (1.254, 0.1951, -3.275), (0.02304, 0.1951, 0.008386), (1.253, 0.1904, -3.275), (0.0217, 0.1904, 0.0079), (1.251, 0.1861, -3.276), (0.01953, 0.1861, 0.007109), (1.248, 0.1823, -3.277), (0.01661, 0.1823, 0.006046), (1.244, 0.1792, -3.278), (0.01305, 0.1792, 0.00475), (1.24, 0.1769, -3.28), (0.00899, 0.1769, 0.003272), (1.236, 0.1755, -3.281), (0.004583, 0.1755, 0.001668), (1.231, 0.175, -3.283), (4.433e-08, 0.175, 1.463e-08), (1.227, 0.1755, -3.285), (-0.004583, 0.1755, -0.001668), (1.222, 0.1769, -3.286), (-0.00899, 0.1769, -0.003272), (1.218, 0.1792, -3.288), (-0.01305, 0.1792, -0.00475), (1.215, 0.1823, -3.289), (-0.01661, 0.1823, -0.006046), (1.212, 0.1861, -3.29), (-0.01953, 0.1861, -0.007109), (1.21, 0.1904, -3.291), (-0.0217, 0.1904, -0.0079), (1.208, 0.1951, -3.291), (-0.02304, 0.1951, -0.008386), (1.208, 0.2, -3.291), (-0.02349, 0.2, -0.00855), (1.208, 0.2049, -3.291), (-0.02304, 0.2049, -0.008386), (1.21, 0.2096, -3.291), (-0.0217, 0.2096, -0.0079), (1.212, 0.2139, -3.29), (-0.01953, 0.2139, -0.007109), (1.215, 0.2177, -3.289), (-0.01661, 0.2177, -0.006046), (1.218, 0.2208, -3.288), (-0.01305, 0.2208, -0.00475), (1.222, 0.2231, -3.286), (-0.00899, 0.2231, -0.003272), (1.227, 0.2245, -3.285), (-0.004583, 0.2245, -0.001668), (1.231, -0.175, -3.283), (3.59e-08, -0.175, 1.458e-08), (1.236, -0.1755, -3.281), (0.004583, -0.1755, 0.001668), (1.24, -0.1769, -3.28), (0.00899, -0.1769, 0.003272), (1.244, -0.1792, -3.278), (0.01305, -0.1792, 0.00475), (1.248, -0.1823, -3.277), (0.01661, -0.1823, 0.006046), (1.251, -0.1861, -3.276), (0.01953, -0.1861, 0.007109), (1.253, -0.1904, -3.275), (0.0217, -0.1904, 0.0079), (1.254, -0.1951, -3.275), (0.02304, -0.1951, 0.008386), (1.255, -0.2, -3.274), (0.02349, -0.2, 0.008551), (1.254, -0.2049, -3.275), (0.02304, -0.2049, 0.008386), (1.253, -0.2096, -3.275), (0.0217, -0.2096, 0.0079), (1.251, -0.2139, -3.276), (0.01953, -0.2139, 0.007109), (1.248, -0.2177, -3.277), (0.01661, -0.2177, 0.006046), (1.244, -0.2208, -3.278), (0.01305, -0.2208, 0.00475), (1.24, -0.2231, -3.28), (0.00899, -0.2231, 0.003272), (1.236, -0.2245, -3.281), (0.004583, -0.2245, 0.001668), (1.231, -0.225, -3.283), (2.595e-08, -0.225, 1.139e-08), (1.227, -0.2245, -3.285), (-0.004583, -0.2245, -0.001668), (1.222, -0.2231, -3.286), (-0.00899, -0.2231, -0.003272), (1.218, -0.2208, -3.288), (-0.01305, -0.2208, -0.00475), (1.215, -0.2177, -3.289), (-0.01661, -0.2177, -0.006046), (1.212, -0.2139, -3.29), (-0.01953, -0.2139, -0.007109), (1.21, -0.2096, -3.291), (-0.0217, -0.2096, -0.0079), (1.208, -0.2049, -3.291), (-0.02304, -0.2049, -0.008386), (1.208, -0.2, -3.291), (-0.02349, -0.2, -0.00855), (1.208, -0.1951, -3.291), (-0.02304, -0.1951, -0.008386), (1.21, -0.1904, -3.291), (-0.0217, -0.1904, -0.0079), (1.212, -0.1861, -3.29), (-0.01953, -0.1861, -0.007109), (1.215, -0.1823, -3.289), (-0.01661, -0.1823, -0.006046), (1.218, -0.1792, -3.288), (-0.01305, -0.1792, -0.00475), (1.222, -0.1769, -3.286), (-0.00899, -0.1769, -0.003272), (1.227, -0.1755, -3.285), (-0.004583, -0.1755, -0.001668), (-1.1, 0.5, -3.2), (1.1, 0.5, -3.2), (-1.1, 0.4904, -3.298), (1.1, 0.4904, -3.298), (-1.1, 0.4619, -3.391), (1.1, 0.4619, -3.391), (-1.1, 0.4157, -3.478), (1.1, 0.4157, -3.478), (-1.1, 0.3536, -3.554), (1.1, 0.3536, -3.554), (-1.1, 0.2778, -3.616), (1.1, 0.2778, -3.616), (-1.1, 0.1913, -3.662), (1.1, 0.1913, -3.662), (-1.1, 0.09755, -3.69), (1.1, 0.09755, -3.69), (-1.1, 1.914e-07, -3.7), (1.1, 3.258e-07, -3.7), (-1.1, -0.09754, -3.69), (1.1, -0.09754, -3.69), (-1.1, -0.1913, -3.662), (1.1, -0.1913, -3.662), (-1.1, -0.2778, -3.616), (1.1, -0.2778, -3.616), (-1.1, -0.3536, -3.554), (1.1, -0.3536, -3.554), (-1.1, -0.4157, -3.478), (1.1, -0.4157, -3.478), (-1.1, -0.4619, -3.391), (1.1, -0.4619, -3.391), (-1.1, -0.4904, -3.298), (1.1, -0.4904, -3.298), (-1.1, -0.5, -3.2), (1.1, -0.5, -3.2), (-1.3, 0.5, -3.2), (-1.3, 0.4904, -3.298), (-1.3, 0.4619, -3.391), (-1.3, 0.4157, -3.478), (-1.3, 0.3536, -3.554), (-1.3, 0.2778, -3.616), (-1.3, 0.1913, -3.662), (-1.3, 0.09755, -3.69), (-1.3, 1.914e-07, -3.7), (-1.3, -0.09754, -3.69), (-1.3, -0.1913, -3.662), (-1.3, -0.2778, -3.616), (-1.3, -0.3536, -3.554), (-1.3, -0.4157, -3.478), (-1.3, -0.4619, -3.391), (-1.3, -0.4904, -3.298), (-1.3, -0.5, -3.2), (1.3, 0.5, -3.2), (1.3, 0.4904, -3.298), (1.3, 0.4619, -3.391), (1.3, 0.4157, -3.478), (1.3, 0.3536, -3.554), (1.3, 0.2778, -3.616), (1.3, 0.1913, -3.662), (1.3, 0.09755, -3.69), (1.3, 3.983e-07, -3.7), (1.3, -0.09754, -3.69), (1.3, -0.1913, -3.662), (1.3, -0.2778, -3.616), (1.3, -0.3536, -3.554), (1.3, -0.4157, -3.478), (1.3, -0.4619, -3.391), (1.3, -0.4904, -3.298), (1.3, -0.5, -3.2), (-0.99, 0.45, -3.249), (0.99, 0.45, -3.249), (-0.99, 0.4414, -3.298), (0.99, 0.4414, -3.298), (-0.99, 0.4157, -3.345), (0.99, 0.4157, -3.345), (-0.99, 0.3742, -3.388), (0.99, 0.3742, -3.388), (-0.99, 0.3182, -3.426), (0.99, 0.3182, -3.426), (-0.99, 0.25, -3.457), (0.99, 0.25, -3.457), (-0.99, 0.1722, -3.48), (0.99, 0.1722, -3.48), (-0.99, 0.08779, -3.495), (0.99, 0.08779, -3.495), (-0.99, 1.916e-07, -3.499), (0.99, 3.125e-07, -3.499), (-0.99, -0.08779, -3.495), (0.99, -0.08779, -3.495), (-0.99, -0.1722, -3.48), (0.99, -0.1722, -3.48), (-0.99, -0.25, -3.457), (0.99, -0.25, -3.457), (-0.99, -0.3182, -3.426), (0.99, -0.3182, -3.426), (-0.99, -0.3742, -3.388), (0.99, -0.3742, -3.388), (-0.99, -0.4157, -3.345), (0.99, -0.4157, -3.345), (-0.99, -0.4414, -3.298), (0.99, -0.4414, -3.298), (-0.99, -0.45, -3.249), (0.99, -0.45, -3.249), (-2.384e-07, 0.4414, -3.298), (-1.788e-07, 0.4157, -3.345), (1.192e-07, -0.4157, -3.345), (1.192e-07, -0.4414, -3.298), (-0.495, 0.4414, -3.298), (-0.495, 0.4157, -3.345), (-0.495, -0.4157, -3.345), (-0.495, -0.4414, -3.298), (0.495, 0.4414, -3.298), (0.495, 0.4157, -3.345), (0.495, -0.4157, -3.345), (0.495, -0.4414, -3.298), (-0.7425, 0.4414, -3.298), (-0.7425, 0.4157, -3.345), (-0.7425, -0.4157, -3.345), (-0.7425, -0.4414, -3.298), (0.2475, 0.4414, -3.298), (0.2475, 0.4157, -3.345), (0.2475, -0.4157, -3.345), (0.2475, -0.4414, -3.298), (-0.2475, 0.4414, -3.298), (-0.2475, 0.4157, -3.345), (-0.2475, -0.4157, -3.345), (-0.2475, -0.4414, -3.298), (0.7425, 0.4414, -3.298), (0.7425, 0.4157, -3.345), (0.7425, -0.4157, -3.345), (0.7425, -0.4414, -3.298), (-0.8663, 0.4414, -3.298), (-0.8663, 0.4157, -3.345), (-0.8662, -0.4157, -3.345), (-0.8662, -0.4414, -3.298), (0.1237, 0.4414, -3.298), (0.1237, 0.4157, -3.345), (0.1238, -0.4157, -3.345), (0.1238, -0.4414, -3.298), (-0.3713, 0.4414, -3.298), (-0.3713, 0.4157, -3.345), (-0.3712, -0.4157, -3.345), (-0.3712, -0.4414, -3.298), (0.6187, 0.4414, -3.298), (0.6187, 0.4157, -3.345), (0.6188, -0.4157, -3.345), (0.6188, -0.4414, -3.298), (-0.6188, 0.4414, -3.298), (-0.6188, 0.4157, -3.345), (-0.6187, -0.4157, -3.345), (-0.6187, -0.4414, -3.298), (0.3712, 0.4414, -3.298), (0.3712, 0.4157, -3.345), (0.3713, -0.4157, -3.345), (0.3713, -0.4414, -3.298), (-0.1238, 0.4414, -3.298), (-0.1238, 0.4157, -3.345), (-0.1237, -0.4157, -3.345), (-0.1237, -0.4414, -3.298), (0.8662, 0.4414, -3.298), (0.8662, 0.4157, -3.345), (0.8663, -0.4157, -3.345), (0.8663, -0.4414, -3.298), (0.7425, 0.1414, -3.298), (0.7425, 0.1157, -3.345), (0.6187, 0.1414, -3.298), (0.6187, 0.1157, -3.345), (0.7425, -0.1157, -3.345), (0.7425, -0.1414, -3.298), (0.6188, -0.1157, -3.345), (0.6188, -0.1414, -3.298), (-0.6188, 0.1414, -3.298), (-0.7425, 0.1414, -3.298), (-0.6188, 0.1157, -3.345), (-0.7425, 0.1157, -3.345), (-0.6187, -0.1157, -3.345), (-0.7425, -0.1157, -3.345), (-0.6187, -0.1414, -3.298), (-0.7425, -0.1414, -3.298), (-0.1238, 0.1414, -3.298), (-0.2475, 0.1414, -3.298), (-0.1238, 0.1157, -3.345), (-0.2475, 0.1157, -3.345), (0.2475, 0.1414, -3.298), (0.2475, 0.1157, -3.345), (0.1237, 0.1414, -3.298), (0.1237, 0.1157, -3.345), (-0.1237, -0.1157, -3.345), (-0.2475, -0.1157, -3.345), (-0.1237, -0.1414, -3.298), (-0.2475, -0.1414, -3.298), (0.2475, -0.1157, -3.345), (0.2475, -0.1414, -3.298), (0.1238, -0.1157, -3.345), (0.1238, -0.1414, -3.298), (0.7425, 0.07068, -3.548), (0.7425, 0.05787, -3.552), (0.6187, 0.07068, -3.548), (0.6187, 0.05787, -3.552), (0.7425, -0.05787, -3.552), (0.7425, -0.07068, -3.548), (0.6188, -0.05787, -3.552), (0.6188, -0.07068, -3.548), (-0.6188, 0.07068, -3.548), (-0.7425, 0.07068, -3.548), (-0.6188, 0.05787, -3.552), (-0.7425, 0.05787, -3.552), (-0.6187, -0.05787, -3.552), (-0.7425, -0.05787, -3.552), (-0.6187, -0.07068, -3.548), (-0.7425, -0.07068, -3.548), (-0.1238, 0.07068, -3.548), (-0.2475, 0.07068, -3.548), (-0.1238, 0.05787, -3.552), (-0.2475, 0.05787, -3.552), (0.2475, 0.07068, -3.548), (0.2475, 0.05787, -3.552), (0.1237, 0.07068, -3.548), (0.1237, 0.05787, -3.552), (-0.1237, -0.05787, -3.552), (-0.2475, -0.05787, -3.552), (-0.1237, -0.07068, -3.548), (-0.2475, -0.07068, -3.548), (0.2475, -0.05787, -3.552), (0.2475, -0.07068, -3.548), (0.1238, -0.05787, -3.552), (0.1238, -0.07068, -3.548)], [], [(0, 1, 3, 2), (2, 3, 5, 4), (4, 5, 7, 6), (6, 7, 9, 8), (8, 9, 11, 10), (10, 11, 13, 12), (12, 13, 15, 14), (14, 15, 17, 16), (16, 17, 19, 18), (18, 19, 21, 20), (20, 21, 23, 22), (22, 23, 25, 24), (24, 25, 27, 26), (26, 27, 29, 28), (28, 29, 31, 30), (30, 31, 33, 32), (32, 33, 35, 34), (34, 35, 37, 36), (36, 37, 39, 38), (38, 39, 41, 40), (40, 41, 43, 42), (42, 43, 45, 44), (44, 45, 47, 46), (46, 47, 49, 48), (48, 49, 51, 50), (50, 51, 53, 52), (52, 53, 55, 54), (54, 55, 57, 56), (56, 57, 59, 58), (58, 59, 61, 60), (3, 1, 63, 61, 59, 57, 55, 53, 51, 49, 47, 45, 43, 41, 39, 37, 35, 33, 31, 29, 27, 25, 23, 21, 19, 17, 15, 13, 11, 9, 7, 5), (60, 61, 63, 62), (62, 63, 1, 0), (0, 2, 4, 6, 8, 10, 12, 14, 16, 18, 20, 22, 24, 26, 28, 30, 32, 34, 36, 38, 40, 42, 44, 46, 48, 50, 52, 54, 56, 58, 60, 62), (64, 65, 67, 66), (66, 67, 69, 68), (68, 69, 71, 70), (70, 71, 73, 72), (72, 73, 75, 74), (74, 75, 77, 76), (76, 77, 79, 78), (78, 79, 81, 80), (80, 81, 83, 82), (82, 83, 85, 84), (84, 85, 87, 86), (86, 87, 89, 88), (88, 89, 91, 90), (90, 91, 93, 92), (92, 93, 95, 94), (94, 95, 97, 96), (96, 97, 99, 98), (98, 99, 101, 100), (100, 101, 103, 102), (102, 103, 105, 104), (104, 105, 107, 106), (106, 107, 109, 108), (108, 109, 111, 110), (110, 111, 113, 112), (112, 113, 115, 114), (114, 115, 117, 116), (116, 117, 119, 118), (118, 119, 121, 120), (120, 121, 123, 122), (122, 123, 125, 124), (67, 65, 127, 125, 123, 121, 119, 117, 115, 113, 111, 109, 107, 105, 103, 101, 99, 97, 95, 93, 91, 89, 87, 85, 83, 81, 79, 77, 75, 73, 71, 69), (124, 125, 127, 126), (126, 127, 65, 64), (64, 66, 68, 70, 72, 74, 76, 78, 80, 82, 84, 86, 88, 90, 92, 94, 96, 98, 100, 102, 104, 106, 108, 110, 112, 114, 116, 118, 120, 122, 124, 126), (128, 129, 131, 130), (130, 131, 133, 132), (132, 133, 135, 134), (134, 135, 137, 136), (136, 137, 139, 138), (138, 139, 141, 140), (140, 141, 143, 142), (142, 143, 145, 144), (144, 145, 147, 146), (146, 147, 149, 148), (148, 149, 151, 150), (150, 151, 153, 152), (152, 153, 155, 154), (154, 155, 157, 156), (156, 157, 159, 158), (158, 159, 161, 160), (160, 161, 163, 162), (162, 163, 165, 164), (164, 165, 167, 166), (166, 167, 169, 168), (168, 169, 171, 170), (170, 171, 173, 172), (172, 173, 175, 174), (174, 175, 177, 176), (176, 177, 179, 178), (178, 179, 181, 180), (180, 181, 183, 182), (182, 183, 185, 184), (184, 185, 187, 186), (186, 187, 189, 188), (131, 129, 191, 189, 187, 185, 183, 181, 179, 177, 175, 173, 171, 169, 167, 165, 163, 161, 159, 157, 155, 153, 151, 149, 147, 145, 143, 141, 139, 137, 135, 133), (188, 189, 191, 190), (190, 191, 129, 128), (128, 130, 132, 134, 136, 138, 140, 142, 144, 146, 148, 150, 152, 154, 156, 158, 160, 162, 164, 166, 168, 170, 172, 174, 176, 178, 180, 182, 184, 186, 188, 190), (192, 193, 195, 194), (194, 195, 197, 196), (196, 197, 199, 198), (198, 199, 201, 200), (200, 201, 203, 202), (202, 203, 205, 204), (204, 205, 207, 206), (206, 207, 209, 208), (208, 209, 211, 210), (210, 211, 213, 212), (212, 213, 215, 214), (214, 215, 217, 216), (216, 217, 219, 218), (218, 219, 221, 220), (220, 221, 223, 222), (222, 223, 225, 224), (224, 225, 227, 226), (226, 227, 229, 228), (228, 229, 231, 230), (230, 231, 233, 232), (232, 233, 235, 234), (234, 235, 237, 236), (236, 237, 239, 238), (238, 239, 241, 240), (240, 241, 243, 242), (242, 243, 245, 244), (244, 245, 247, 246), (246, 247, 249, 248), (248, 249, 251, 250), (250, 251, 253, 252), (195, 193, 255, 253, 251, 249, 247, 245, 243, 241, 239, 237, 235, 233, 231, 229, 227, 225, 223, 221, 219, 217, 215, 213, 211, 209, 207, 205, 203, 201, 199, 197), (252, 253, 255, 254), (254, 255, 193, 192), (192, 194, 196, 198, 200, 202, 204, 206, 208, 210, 212, 214, 216, 218, 220, 222, 224, 226, 228, 230, 232, 234, 236, 238, 240, 242, 244, 246, 248, 250, 252, 254), (256, 257, 259, 258), (258, 259, 261, 260), (260, 261, 263, 262), (262, 263, 265, 264), (264, 265, 267, 266), (266, 267, 269, 268), (268, 269, 271, 270), (270, 271, 273, 272), (272, 273, 275, 274), (274, 275, 277, 276), (276, 277, 279, 278), (278, 279, 281, 280), (280, 281, 283, 282), (282, 283, 285, 284), (284, 285, 287, 286), (286, 287, 289, 288), (260, 262, 293, 292), (267, 265, 311, 312), (290, 291, 292, 293, 294, 295, 296, 297, 298, 299, 300, 301, 302, 303, 304, 305, 306), (270, 272, 298, 297), (256, 258, 291, 290), (280, 282, 303, 302), (266, 268, 296, 295), (276, 278, 301, 300), (286, 288, 306, 305), (262, 264, 294, 293), (272, 274, 299, 298), (282, 284, 304, 303), (258, 260, 292, 291), (268, 270, 297, 296), (278, 280, 302, 301), (288, 256, 290, 306), (264, 266, 295, 294), (274, 276, 300, 299), (284, 286, 305, 304), (256, 288, 286, 284, 282, 280, 278, 276, 274, 272, 270, 268, 266, 264, 262, 260, 258), (308, 307, 323, 322, 321, 320, 319, 318, 317, 316, 315, 314, 313, 312, 311, 310, 309), (277, 275, 316, 317), (287, 285, 321, 322), (263, 261, 309, 310), (273, 271, 314, 315), (259, 257, 307, 308), (283, 281, 319, 320), (269, 267, 312, 313), (279, 277, 317, 318), (289, 287, 322, 323), (265, 263, 310, 311), (275, 273, 315, 316), (285, 283, 320, 321), (261, 259, 308, 309), (271, 269, 313, 314), (281, 279, 318, 319), (257, 289, 323, 307), (259, 261, 263, 265, 267, 269, 271, 273, 275, 277, 279, 281, 283, 285, 287, 289, 257), (324, 325, 327, 414, 382, 398, 366, 406, 374, 390, 358, 410, 378, 394, 362, 402, 370, 386, 326), (414, 327, 329, 415), (328, 387, 371, 403, 363, 395, 379, 411, 359, 391, 375, 407, 367, 399, 383, 415, 329, 331, 330), (330, 331, 333, 332), (332, 333, 335, 334), (334, 335, 337, 336), (336, 337, 339, 338), (338, 339, 341, 340), (340, 341, 343, 342), (342, 343, 345, 344), (344, 345, 347, 346), (346, 347, 349, 348), (348, 349, 351, 350), (350, 351, 353, 416, 384, 400, 368, 408, 376, 392, 360, 412, 380, 396, 364, 404, 372, 388, 352), (416, 353, 355, 417), (354, 389, 373, 405, 365, 397, 381, 413, 361, 393, 377, 409, 369, 401, 385, 417, 355, 357, 356), (324, 356, 354, 352, 350, 348, 346, 344, 342, 340, 338, 336, 334, 332, 330, 328, 326), (327, 329, 331, 333, 335, 337, 339, 341, 343, 345, 347, 349, 351, 353, 355, 357, 325), (357, 289, 257, 325), (324, 256, 288, 356), (257, 256, 324, 325), (288, 289, 357, 356), (412, 360, 361, 413), (410, 358, 359, 411), (402, 362, 363, 403), (404, 364, 365, 405), (408, 368, 369, 409), (406, 366, 367, 407), (378, 410, 434, 435), (376, 377, 447, 446), (388, 372, 373, 389), (386, 370, 371, 387), (394, 378, 379, 395), (396, 380, 381, 397), (401, 400, 424, 425), (398, 382, 418, 420), (366, 398, 399, 367), (368, 400, 401, 369), (364, 396, 397, 365), (362, 394, 395, 363), (326, 386, 387, 328), (352, 388, 389, 354), (360, 392, 393, 361), (358, 390, 391, 359), (374, 406, 407, 375), (376, 408, 409, 377), (372, 404, 430, 431), (403, 371, 429, 428), (391, 390, 440, 441), (392, 376, 446, 448), (384, 416, 417, 385), (382, 414, 415, 383), (419, 421, 453, 451), (382, 383, 419, 418), (399, 398, 420, 421), (383, 399, 421, 419), (442, 444, 476, 474), (384, 385, 423, 422), (400, 384, 422, 424), (385, 401, 425, 423), (420, 418, 450, 452), (402, 403, 428, 426), (371, 370, 427, 429), (370, 402, 426, 427), (449, 448, 480, 481), (404, 405, 432, 430), (373, 372, 431, 433), (405, 373, 433, 432), (430, 432, 464, 462), (418, 419, 451, 450), (390, 374, 438, 440), (410, 411, 436, 434), (411, 379, 437, 436), (379, 378, 435, 437), (375, 391, 441, 439), (374, 375, 439, 438), (447, 449, 481, 479), (433, 431, 463, 465), (413, 381, 445, 444), (377, 393, 449, 447), (393, 392, 448, 449), (412, 413, 444, 442), (380, 412, 442, 443), (381, 380, 443, 445), (452, 450, 451, 453), (456, 454, 455, 457), (459, 458, 460, 461), (463, 462, 464, 465), (472, 470, 471, 473), (467, 466, 468, 469), (480, 478, 479, 481), (475, 474, 476, 477), (427, 426, 458, 459), (421, 420, 452, 453), (428, 429, 461, 460), (429, 427, 459, 461), (435, 434, 466, 467), (426, 428, 460, 458), (436, 437, 469, 468), (438, 439, 471, 470), (443, 442, 474, 475), (422, 423, 455, 454), (437, 435, 467, 469), (444, 445, 477, 476), (424, 422, 454, 456), (440, 438, 470, 472), (446, 447, 479, 478), (423, 425, 457, 455), (439, 441, 473, 471), (431, 430, 462, 463), (445, 443, 475, 477), (425, 424, 456, 457), (441, 440, 472, 473), (432, 433, 465, 464), (448, 446, 478, 480), (434, 436, 468, 466), (418, 420, 421, 419), (438, 440, 441, 439), (436, 434, 435, 437), (428, 426, 427, 429), (432, 430, 431, 433), (444, 442, 443, 445), (448, 446, 447, 449), (422, 424, 425, 423)])
me_cylinder.materials.append(mat_ship)
me_cylinder.use_remesh_preserve_volume = False
me_cylinder.use_remesh_preserve_attributes = False
me_cylinder.use_mirror_vertex_groups = False
me_cylinder.update()
me_trim = bpy.data.meshes.new('Trim')
me_trim.from_pydata([(3.111, 3.111, 7.563), (3.111, -3.111, 7.563), (-3.111, -3.111, 7.563), (-3.111, 3.111, 7.563), (-3.111, 3.111, -6.858), (-3.111, -3.111, 1.941), (3.111, 3.111, -6.858), (3.111, -3.111, 1.941)], [(1, 2), (0, 1), (0, 3), (2, 3), (3, 4), (2, 5), (0, 6), (1, 7), (6, 7), (4, 6), (4, 5), (5, 7)], [])
me_trim.use_remesh_preserve_volume = False
me_trim.use_remesh_preserve_attributes = False
me_trim.use_mirror_vertex_groups = False
me_trim.update()
me_shadowbaseplate = bpy.data.meshes.new('ShadowBaseplate')
me_shadowbaseplate.from_pydata([(6.151, 0.1536, 0.02203), (0.03079, -2.064, 5.796), (-6.151, -0.1536, -0.02203), (-0.03079, 2.064, -5.796)], [], [(0, 3, 2, 1)])
me_shadowbaseplate.materials.append(mat_shadow)
me_shadowbaseplate.use_remesh_preserve_volume = False
me_shadowbaseplate.use_remesh_preserve_attributes = False
me_shadowbaseplate.use_mirror_vertex_groups = False
me_shadowbaseplate.update()

# ---- objects
ob_base = bpy.data.objects.new('base', me_plane_005)
ob_ship = bpy.data.objects.new('ship', me_cylinder)
ob_empty = bpy.data.objects.new('Empty', None)
ob_camera = bpy.data.objects.new('Camera', cam_camera)
ob_trim = bpy.data.objects.new('Trim', me_trim)
ob_shadowbaseplate = bpy.data.objects.new('ShadowBaseplate', me_shadowbaseplate)
ob_mainlightcontrol = bpy.data.objects.new('MainLightControl', None)
ob_highlight = bpy.data.objects.new('HighLight', light_hightlight)
ob_cameracontrol = bpy.data.objects.new('CameraControl', None)
ob_mainview = bpy.data.objects.new('MainView', cam_mainview)
ob_mainlight = bpy.data.objects.new('MainLight', light_mainlight)
ob_shadgencontrol = bpy.data.objects.new('ShadGenControl', None)
ob_shadowgenerator = bpy.data.objects.new('ShadowGenerator', light_shadowgenerator)

# ---- transforms, parenting, visibility, modifiers, constraints
ob_base.parent = ob_empty
ob_base.location = (0.0, -1.0, 0.0)
ob_base.scale = (2.5, 1.0, 0.1)
ob_base.lock_location = (False, False, True)
ob_base.lineart.crease_threshold = 0.0
ob_ship.parent = ob_empty
ob_ship.matrix_parent_inverse = Matrix(((1.0, 0.0, 0.0, 0.0), (0.0, 1.0, 0.0, 0.0), (0.0, 0.0, 2.0, 0.0), (0.0, 0.0, 0.0, 1.0)))
ob_ship.location = (0.0, -1.0, 4.1)
ob_ship.lock_rotation = (True, False, True)
ob_ship.lineart.crease_threshold = 0.0
ob_empty.location = (0.0, 0.0, 0.0)
ob_empty.scale = (1.0, 1.0, 0.5)
ob_empty.lock_location = (False, False, True)
ob_empty.empty_image_offset = (0.0, 0.0)
ob_empty.lineart.crease_threshold = 0.0
ob_camera.location = (-6.0, -7.27, 6.2)
ob_camera.rotation_euler = (1.047, 0.0, -0.7854)
ob_camera.lineart.crease_threshold = 0.0
ob_trim.location = (-0.5486, -0.9802, 1.425)
ob_trim.rotation_euler = (0.9553, -1.036e-08, -0.6379)
ob_trim.lock_rotations_4d = False
ob_trim.empty_display_type = 'ARROWS'
ob_trim.color = (0.0, 0.0, 0.0, 1.0)
ob_trim.hide_viewport = True
ob_trim.hide_select = True
ob_trim.hide_render = True
ob_trim.lineart.crease_threshold = 0.0
ob_shadowbaseplate.location = (-0.2717, 0.009879, -0.002832)
ob_shadowbaseplate.rotation_euler = (1.229, 0.02472, 0.7804)
ob_shadowbaseplate.scale = (5.18, 5.18, 5.18)
ob_shadowbaseplate.lock_rotations_4d = False
ob_shadowbaseplate.empty_display_type = 'ARROWS'
ob_shadowbaseplate.color = (0.0, 0.0, 0.0, 1.0)
ob_shadowbaseplate.lineart.crease_threshold = 0.0
ob_mainlightcontrol.location = (0.6496, 0.6462, -1.809e-08)
ob_mainlightcontrol.rotation_euler = (0.0, -0.0, 0.1475)
ob_mainlightcontrol.scale = (0.625, 0.625, 0.625)
ob_mainlightcontrol.lock_rotations_4d = False
ob_mainlightcontrol.empty_display_type = 'ARROWS'
ob_mainlightcontrol.empty_image_offset = (0.0, 0.0)
ob_mainlightcontrol.color = (0.0, 0.0, 0.0, 1.0)
ob_mainlightcontrol.hide_viewport = True
ob_mainlightcontrol.lineart.crease_threshold = 0.0
ob_highlight.parent = ob_mainlightcontrol
ob_highlight.matrix_parent_inverse = Matrix(((1.583, 0.2352, 0.0, -1.18), (-0.2352, 1.583, 0.0, -0.8699), (7.105e-15, 8.882e-16, 1.6, 2.895e-08), (0.0, 0.0, 0.0, 1.0)))
ob_highlight.location = (-0.4087, -9.543, 0.0)
ob_highlight.lock_rotations_4d = False
ob_highlight.empty_display_type = 'ARROWS'
ob_highlight.color = (0.0, 0.0, 0.0, 1.0)
ob_highlight.lineart.crease_threshold = 0.0
ob_cameracontrol.parent = ob_mainlightcontrol
ob_cameracontrol.matrix_parent_inverse = Matrix(((1.583, 0.2352, 0.0, -1.18), (-0.2352, 1.583, 0.0, -0.8699), (7.105e-15, 8.882e-16, 1.6, 2.895e-08), (0.0, 0.0, 0.0, 1.0)))
ob_cameracontrol.location = (0.6496, 0.6462, -1.809e-08)
ob_cameracontrol.rotation_euler = (0.0, -0.0, 0.1475)
ob_cameracontrol.scale = (0.625, 0.625, 0.625)
ob_cameracontrol.lock_rotations_4d = False
ob_cameracontrol.empty_display_type = 'ARROWS'
ob_cameracontrol.empty_image_offset = (0.0, 0.0)
ob_cameracontrol.color = (0.0, 0.0, 0.0, 1.0)
ob_cameracontrol.hide_viewport = True
ob_cameracontrol.lineart.crease_threshold = 0.0
ob_mainview.parent = ob_cameracontrol
ob_mainview.location = (-10.0, -10.0, 10.0)
ob_mainview.rotation_euler = (0.7854, 0.0, -0.7854)
ob_mainview.lock_rotations_4d = False
ob_mainview.empty_display_type = 'ARROWS'
ob_mainview.color = (0.0, 0.0, 0.0, 1.0)
ob_mainview.hide_viewport = True
ob_mainview.display_type = 'WIRE'
ob_mainview.lineart.crease_threshold = 0.0
_c = ob_mainview.constraints.new('TRACK_TO'); _c.name = 'AutoTrack'
_c.active = False
_c.target = ob_cameracontrol
ob_mainlight.parent = ob_mainlightcontrol
ob_mainlight.location = (-17.57, -9.77, 18.14)
ob_mainlight.rotation_euler = (0.0, 7.162e-08, -1.047)
ob_mainlight.lock_rotations_4d = False
ob_mainlight.empty_display_type = 'ARROWS'
ob_mainlight.color = (0.0, 0.0, 0.0, 1.0)
ob_mainlight.display_type = 'WIRE'
ob_mainlight.lineart.crease_threshold = 0.0
_c = ob_mainlight.constraints.new('TRACK_TO'); _c.name = 'AutoTrack.001'
_c.active = False
_c.target = ob_mainlightcontrol
ob_shadgencontrol.location = (0.9774, 0.5806, -1.809e-08)
ob_shadgencontrol.rotation_euler = (-0.07658, 0.1926, 0.2052)
ob_shadgencontrol.scale = (0.625, 0.625, 0.625)
ob_shadgencontrol.lock_rotations_4d = False
ob_shadgencontrol.empty_display_type = 'ARROWS'
ob_shadgencontrol.empty_image_offset = (0.0, 0.0)
ob_shadgencontrol.color = (0.0, 0.0, 0.0, 1.0)
ob_shadgencontrol.lineart.crease_threshold = 0.0
ob_shadowgenerator.parent = ob_shadgencontrol
ob_shadowgenerator.location = (-17.57, -9.77, 18.14)
ob_shadowgenerator.rotation_euler = (0.0, 7.162e-08, -1.047)
ob_shadowgenerator.lock_rotations_4d = False
ob_shadowgenerator.empty_display_type = 'ARROWS'
ob_shadowgenerator.color = (0.0, 0.0, 0.0, 1.0)
ob_shadowgenerator.display_type = 'WIRE'
ob_shadowgenerator.lineart.crease_threshold = 0.0
_c = ob_shadowgenerator.constraints.new('TRACK_TO'); _c.name = 'Const'
_c.target = ob_shadgencontrol

# ---- collection membership
col_collection_1.objects.link(ob_base)
col_collection_10.objects.link(ob_ship)
col_collection_20.objects.link(ob_empty)
col_collection_20.objects.link(ob_camera)
col_collection_20.objects.link(ob_trim)
col_collection_20.objects.link(ob_shadowbaseplate)
col_collection_20.objects.link(ob_mainlightcontrol)
col_collection_20.objects.link(ob_highlight)
col_collection_20.objects.link(ob_cameracontrol)
col_collection_20.objects.link(ob_mainview)
col_collection_20.objects.link(ob_mainlight)
col_collection_20.objects.link(ob_shadgencontrol)
col_collection_20.objects.link(ob_shadowgenerator)

# ---- scene / render settings (as saved in the file)
scene.camera = ob_camera
scene.frame_start = 1; scene.frame_end = 12; scene.frame_set(1)
scene.render.engine = 'BLENDER_EEVEE_NEXT'
scene.render.image_settings.compression = 90
scene.render.resolution_x = 64
scene.render.resolution_y = 64
scene.render.pixel_aspect_x = 100.0
scene.render.pixel_aspect_y = 100.0
scene.render.fps = 10
scene.render.dither_intensity = 0.0
scene.render.use_compositing = False
scene.render.use_sequencer = False
scene.render.bake_margin = 2
scene.render.bake_bias = 0.0
scene.render.use_stamp_time = False
scene.render.use_stamp_date = False
scene.render.use_stamp_frame = False
scene.render.use_stamp_camera = False
scene.render.use_stamp_scene = False
scene.render.use_stamp_filename = False
scene.render.use_stamp_render_time = False
scene.render.stamp_font_size = 0
scene.cycles.use_denoising = False
scene.cycles.samples = 10
scene.cycles.sampling_pattern = 'TABULATED_SOBOL'
scene.cycles.light_sampling_threshold = 0.0
scene.cycles.use_adaptive_sampling = False
scene.cycles.use_light_tree = False
scene.cycles.blur_glossy = 0.0
scene.cycles.volume_bounces = 1
scene.cycles.pixel_filter_type = 'GAUSSIAN'
scene.cycles.sample_clamp_indirect = 0.0
scene.view_settings.view_transform = 'Raw'
bpy.context.view_layer.update()

